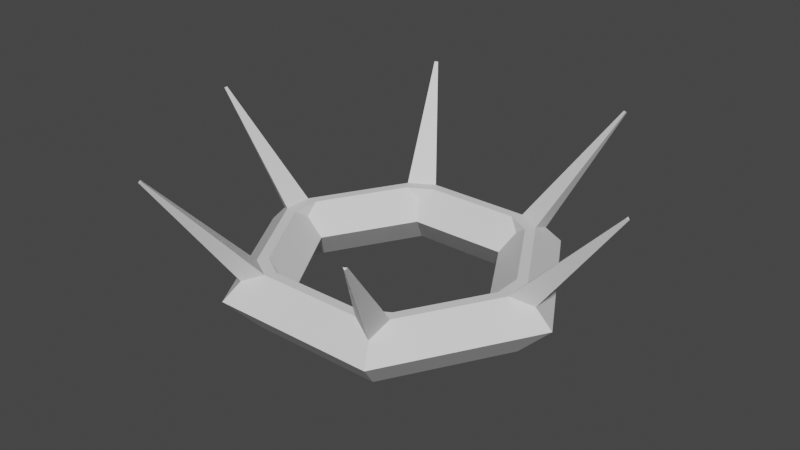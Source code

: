 # Source: ThornTrapModel.blend  (saved by Blender 2.82.7; exported with 4.5.12 LTS)
import bpy
from mathutils import Matrix  # noqa: F401  (used for matrix-valued properties, if any)

bpy.ops.wm.read_factory_settings(use_empty=True)
scene = bpy.context.scene
scene.name = 'Scene'

# ---- collections
col_collection = bpy.data.collections.new('Collection'); scene.collection.children.link(col_collection)

# ---- materials (node trees are filled in below, after node groups)
mat_base = bpy.data.materials.new('Base')
mat_base.use_transparent_shadow = False
mat_important = bpy.data.materials.new('Important')
mat_important.use_transparent_shadow = False

# ---- material node trees
mat_base.use_nodes = True; mat_base.node_tree.nodes.clear()
_N = mat_base.node_tree.nodes; _L = mat_base.node_tree.links
n0 = _N.new('ShaderNodeOutputMaterial'); n0.name = 'Material Output'; n0.location = (300, 300)
n1 = _N.new('ShaderNodeBsdfPrincipled'); n1.name = 'Principled BSDF'; n1.location = (10, 300)
n1.distribution = 'GGX'
n1.subsurface_method = 'BURLEY'
n1.inputs[3].default_value = 1.45
n1.inputs[27].default_value = (0.0, 0.0, 0.0, 1.0)
n1.inputs[28].default_value = 1.0
_L.new(n1.outputs[0], n0.inputs[0])
n0.is_active_output = True
mat_important.use_nodes = True; mat_important.node_tree.nodes.clear()
_N = mat_important.node_tree.nodes; _L = mat_important.node_tree.links
n0 = _N.new('ShaderNodeOutputMaterial'); n0.name = 'Material Output'; n0.location = (300, 300)
n1 = _N.new('ShaderNodeBsdfPrincipled'); n1.name = 'Principled BSDF'; n1.location = (10, 300)
n1.distribution = 'GGX'
n1.subsurface_method = 'BURLEY'
n1.inputs[3].default_value = 1.45
n1.inputs[27].default_value = (0.0, 0.0, 0.0, 1.0)
n1.inputs[28].default_value = 1.0
_L.new(n1.outputs[0], n0.inputs[0])
n0.is_active_output = True

# ---- world
world_world = bpy.data.worlds.new('World'); scene.world = world_world
world_world.use_nodes = True; world_world.node_tree.nodes.clear()
_N = world_world.node_tree.nodes; _L = world_world.node_tree.links
n0 = _N.new('ShaderNodeOutputWorld'); n0.name = 'World Output'; n0.location = (300, 300)
n1 = _N.new('ShaderNodeBackground'); n1.name = 'Background'; n1.location = (10, 300)
n1.inputs[0].default_value = (0.05088, 0.05088, 0.05088, 1.0)
_L.new(n1.outputs[0], n0.inputs[0])
n0.is_active_output = True
world_world.color = (0.05088, 0.05088, 0.05088)
world_world.use_sun_shadow = False
world_world.sun_shadow_jitter_overblur = 0.0

# ---- meshes
me_torus = bpy.data.meshes.new('Torus')
me_torus.from_pydata([(0.5596, 1.26e-08, 0.1194), (0.3358, 1.26e-08, 0.1194), (0.4477, 1.26e-08, 0.007479), (0.2798, 0.4847, 0.1194), (0.1679, 0.2908, 0.1194), (0.2239, 0.3877, 0.007479), (-0.2798, 0.4847, 0.1194), (-0.1679, 0.2908, 0.1194), (-0.2239, 0.3877, 0.007479), (-0.5596, 6.153e-08, 0.1194), (-0.3358, 4.196e-08, 0.1194), (-0.4477, 5.174e-08, 0.007479), (-0.2798, -0.4847, 0.1194), (-0.1679, -0.2908, 0.1194), (-0.2239, -0.3877, 0.007479), (0.2798, -0.4847, 0.1194), (0.1679, -0.2908, 0.1194), (0.2239, -0.3877, 0.007479), (0.4012, -0.04831, 0.2127), (0.4012, 0.04831, 0.2127), (0.395, 1.26e-08, 0.1786), (0.4384, 0.04831, 0.2127), (0.4384, -0.04831, 0.2127), (0.5005, 1.26e-08, 0.1786), (0.1774, 0.4038, 0.2127), (0.261, 0.3555, 0.2127), (0.2502, 0.4334, 0.1786), (0.2425, 0.3233, 0.2127), (0.1588, 0.3716, 0.2127), (0.1975, 0.342, 0.1786), (-0.261, 0.3555, 0.2127), (-0.1774, 0.4038, 0.2127), (-0.2502, 0.4334, 0.1786), (-0.1588, 0.3716, 0.2127), (-0.2425, 0.3233, 0.2127), (-0.1975, 0.342, 0.1786), (-0.4384, -0.04831, 0.2127), (-0.4384, 0.04831, 0.2127), (-0.5005, 5.635e-08, 0.1786), (-0.4012, 0.04831, 0.2127), (-0.4012, -0.04831, 0.2127), (-0.395, 4.713e-08, 0.1786), (-0.1774, -0.4038, 0.2127), (-0.261, -0.3555, 0.2127), (-0.2502, -0.4334, 0.1786), (-0.2425, -0.3233, 0.2127), (-0.1588, -0.3716, 0.2127), (-0.1975, -0.342, 0.1786), (0.261, -0.3555, 0.2127), (0.1774, -0.4038, 0.2127), (0.2502, -0.4334, 0.1786), (0.1588, -0.3716, 0.2127), (0.2425, -0.3233, 0.2127), (0.1975, -0.342, 0.1786), (0.7613, 9.675e-09, 0.5402), (0.7535, 0.006024, 0.5444), (0.7535, -0.006024, 0.5444), (0.3806, 0.6593, 0.5402), (0.3715, 0.6556, 0.5444), (0.382, 0.6496, 0.5444), (-0.3806, 0.6593, 0.5402), (-0.382, 0.6496, 0.5444), (-0.3715, 0.6556, 0.5444), (-0.7613, 6.035e-08, 0.5402), (-0.7535, -0.006024, 0.5444), (-0.7535, 0.006024, 0.5444), (-0.3806, -0.6593, 0.5402), (-0.3715, -0.6556, 0.5444), (-0.382, -0.6496, 0.5444), (0.3806, -0.6593, 0.5402), (0.382, -0.6496, 0.5444), (0.3715, -0.6556, 0.5444)], [], [(0, 3, 26, 25, 21, 23), (21, 25, 27, 19), (1, 4, 5, 2), (2, 5, 3, 0), (30, 37, 39, 34), (35, 34, 39, 41, 10, 7), (4, 7, 8, 5), (5, 8, 6, 3), (36, 43, 45, 40), (41, 40, 45, 47, 13, 10), (7, 10, 11, 8), (8, 11, 9, 6), (42, 49, 51, 46), (47, 46, 51, 53, 16, 13), (10, 13, 14, 11), (11, 14, 12, 9), (13, 16, 17, 14), (14, 17, 15, 12), (15, 0, 23, 22, 48, 50), (29, 28, 33, 35, 7, 4), (16, 1, 2, 17), (17, 2, 0, 15), (20, 19, 27, 29, 4, 1), (3, 6, 32, 31, 24, 26), (6, 9, 38, 37, 30, 32), (9, 12, 44, 43, 36, 38), (12, 15, 50, 49, 42, 44), (53, 52, 18, 20, 1, 16), (24, 31, 33, 28), (18, 19, 20), (24, 25, 59, 58), (31, 32, 60, 62), (27, 28, 29), (26, 24, 58, 57), (33, 34, 35), (30, 31, 62, 61), (39, 40, 41), (37, 38, 63, 65), (45, 46, 47), (22, 23, 54, 56), (51, 52, 53), (18, 22, 21, 19), (24, 28, 27, 25), (30, 34, 33, 31), (36, 40, 39, 37), (42, 46, 45, 43), (48, 52, 51, 49), (18, 52, 48, 22), (55, 56, 54), (58, 59, 57), (61, 62, 60), (64, 65, 63), (67, 68, 66), (70, 71, 69), (50, 48, 70, 69), (25, 26, 57, 59), (48, 49, 71, 70), (44, 42, 67, 66), (49, 50, 69, 71), (42, 43, 68, 67), (23, 21, 55, 54), (38, 36, 64, 63), (43, 44, 66, 68), (21, 22, 56, 55), (36, 37, 65, 64), (32, 30, 61, 60)])
me_torus.polygons.foreach_set('material_index', [0, 1, 0, 0, 1, 0, 0, 0, 1, 0, 0, 0, 1, 0, 0, 0, 0, 0, 0, 0, 0, 0, 0, 0, 0, 0, 0, 0, 1, 0, 1, 1, 0, 1, 0, 1, 0, 1, 0, 1, 0, 1, 1, 1, 1, 1, 1, 1, 1, 1, 1, 1, 1, 1, 1, 1, 1, 1, 1, 1, 1, 1, 1, 1, 1, 1])
_uv = me_torus.uv_layers.new(name='UVMap')
_uv.uv.foreach_set('vector', [0.5, 0.5, 0.6667, 0.5, 0.6667, 0.6322, 0.6467, 0.7085, 0.5199, 0.7085, 0.5, 0.6322, 0.5199, 0.7085, 0.6467, 0.7085, 0.645, 0.7915, 0.5217, 0.7915, 0.5, 0.0, 0.6667, 0.0, 0.6667, 0.25, 0.5, 0.25, 0.5, 0.25, 0.6667, 0.25, 0.6667, 0.5, 0.5, 0.5, 0.8533, 0.7085, 0.9801, 0.7085, 0.9783, 0.7915, 0.855, 0.7915, 0.8333, 0.8678, 0.855, 0.7915, 0.9783, 0.7915, 1.0, 0.8678, 1.0, 1.0, 0.8333, 1.0, 0.6667, 0.0, 0.8333, 0.0, 0.8333, 0.25, 0.6667, 0.25, 0.6667, 0.25, 0.8333, 0.25, 0.8333, 0.5, 0.6667, 0.5, 0.01994, 0.7085, 0.1467, 0.7085, 0.145, 0.7915, 0.02167, 0.7915, -1.11e-16, 0.8678, 0.02167, 0.7915, 0.145, 0.7915, 0.1667, 0.8678, 0.1667, 1.0, -1.11e-16, 1.0, 0.8333, 0.0, 1.0, 0.0, 1.0, 0.25, 0.8333, 0.25, 0.8333, 0.25, 1.0, 0.25, 1.0, 0.5, 0.8333, 0.5, 0.1866, 0.7085, 0.3134, 0.7085, 0.3117, 0.7915, 0.1883, 0.7915, 0.1667, 0.8678, 0.1883, 0.7915, 0.3117, 0.7915, 0.3333, 0.8678, 0.3333, 1.0, 0.1667, 1.0, -1.11e-16, 0.0, 0.1667, 0.0, 0.1667, 0.25, -1.11e-16, 0.25, -1.11e-16, 0.25, 0.1667, 0.25, 0.1667, 0.5, -1.11e-16, 0.5, 0.1667, 0.0, 0.3333, 0.0, 0.3333, 0.25, 0.1667, 0.25, 0.1667, 0.25, 0.3333, 0.25, 0.3333, 0.5, 0.1667, 0.5, 0.3333, 0.5, 0.5, 0.5, 0.5, 0.6322, 0.4801, 0.7085, 0.3533, 0.7085, 0.3333, 0.6322, 0.6667, 0.8678, 0.6883, 0.7915, 0.8117, 0.7915, 0.8333, 0.8678, 0.8333, 1.0, 0.6667, 1.0, 0.3333, 0.0, 0.5, 0.0, 0.5, 0.25, 0.3333, 0.25, 0.3333, 0.25, 0.5, 0.25, 0.5, 0.5, 0.3333, 0.5, 0.5, 0.8678, 0.5217, 0.7915, 0.645, 0.7915, 0.6667, 0.8678, 0.6667, 1.0, 0.5, 1.0, 0.6667, 0.5, 0.8333, 0.5, 0.8333, 0.6322, 0.8134, 0.7085, 0.6866, 0.7085, 0.6667, 0.6322, 0.8333, 0.5, 1.0, 0.5, 1.0, 0.6322, 0.9801, 0.7085, 0.8533, 0.7085, 0.8333, 0.6322, -1.11e-16, 0.5, 0.1667, 0.5, 0.1667, 0.6322, 0.1467, 0.7085, 0.01994, 0.7085, -1.11e-16, 0.6322, 0.1667, 0.5, 0.3333, 0.5, 0.3333, 0.6322, 0.3134, 0.7085, 0.1866, 0.7085, 0.1667, 0.6322, 0.3333, 0.8678, 0.355, 0.7915, 0.4783, 0.7915, 0.5, 0.8678, 0.5, 1.0, 0.3333, 1.0, 0.6866, 0.7085, 0.8134, 0.7085, 0.8117, 0.7915, 0.6883, 0.7915, 0.4783, 0.7915, 0.5175, 0.9161, 0.5, 0.8678, 0.6866, 0.7085, 0.6467, 0.7085, 0.6467, 0.7085, 0.6866, 0.7085, 0.8134, 0.7085, 0.8333, 0.6322, 0.8333, 0.6322, 0.8134, 0.7085, 0.645, 0.7915, 0.6841, 0.9161, 0.6667, 0.8678, 0.6667, 0.6322, 0.6866, 0.7085, 0.6866, 0.7085, 0.6667, 0.6322, 0.8117, 0.7915, 0.8508, 0.9161, 0.8333, 0.8678, 0.8533, 0.7085, 0.8134, 0.7085, 0.8134, 0.7085, 0.8533, 0.7085, 0.9783, 0.7915, 1.0, 0.8227, 1.0, 0.8678, 0.9801, 0.7085, 1.0, 0.6322, 1.0, 0.6322, 0.9801, 0.7085, 0.145, 0.7915, 0.1841, 0.9161, 0.1667, 0.8678, 0.4801, 0.7085, 0.5, 0.6322, 0.5, 0.6322, 0.4801, 0.7085, 0.3117, 0.7915, 0.3508, 0.9161, 0.3333, 0.8678, 0.4783, 0.7915, 0.4801, 0.7085, 0.5199, 0.7085, 0.5217, 0.7915, 0.6866, 0.7085, 0.6883, 0.7915, 0.645, 0.7915, 0.6467, 0.7085, 0.8533, 0.7085, 0.855, 0.7915, 0.8117, 0.7915, 0.8134, 0.7085, 0.01994, 0.7085, 0.02167, 0.7915, -1.11e-16, 0.7915, -1.11e-16, 0.7708, 0.1866, 0.7085, 0.1883, 0.7915, 0.145, 0.7915, 0.1467, 0.7085, 0.3533, 0.7085, 0.355, 0.7915, 0.3117, 0.7915, 0.3134, 0.7085, 0.4783, 0.7915, 0.355, 0.7915, 0.3533, 0.7085, 0.4801, 0.7085, 0.5199, 0.7085, 0.4805, 0.8331, 0.5, 0.6322, 0.6866, 0.7085, 0.6472, 0.8331, 0.6667, 0.6322, 0.8533, 0.7085, 0.8139, 0.8331, 0.8333, 0.6322, 0.01994, 0.7085, -1.11e-16, 0.7708, -1.11e-16, 0.7085, 0.1866, 0.7085, 0.1472, 0.8331, 0.1667, 0.6322, 0.3533, 0.7085, 0.3139, 0.8331, 0.3333, 0.6322, 0.3333, 0.6322, 0.3533, 0.7085, 0.3533, 0.7085, 0.3333, 0.6322, 0.6467, 0.7085, 0.6667, 0.6322, 0.6667, 0.6322, 0.6467, 0.7085, 0.3533, 0.7085, 0.3134, 0.7085, 0.3134, 0.7085, 0.3533, 0.7085, 0.1667, 0.6322, 0.1866, 0.7085, 0.1866, 0.7085, 0.1667, 0.6322, 0.3134, 0.7085, 0.3333, 0.6322, 0.3333, 0.6322, 0.3134, 0.7085, 0.1866, 0.7085, 0.1467, 0.7085, 0.1467, 0.7085, 0.1866, 0.7085, 0.5, 0.6322, 0.5199, 0.7085, 0.5199, 0.7085, 0.5, 0.6322, -1.11e-16, 0.6322, 0.01994, 0.7085, 0.01994, 0.7085, -1.11e-16, 0.6322, 0.1467, 0.7085, 0.1667, 0.6322, 0.1667, 0.6322, 0.1467, 0.7085, 0.5199, 0.7085, 0.4801, 0.7085, 0.4801, 0.7085, 0.5199, 0.7085, 0.01994, 0.7085, -1.11e-16, 0.7708, -1.11e-16, 0.7708, 0.01994, 0.7085, 0.8333, 0.6322, 0.8533, 0.7085, 0.8533, 0.7085, 0.8333, 0.6322])
me_torus.materials.append(mat_base)
me_torus.materials.append(mat_important)
me_torus.use_remesh_fix_poles = True
me_torus.use_remesh_preserve_attributes = False
me_torus.use_mirror_vertex_groups = False
me_torus.update()

# ---- objects
ob_torus = bpy.data.objects.new('Torus', me_torus)

# ---- transforms, parenting, visibility, modifiers, constraints
ob_torus.location = (0.0, 0.0, 0.0)
ob_torus.lineart.crease_threshold = 0.0

# ---- collection membership
col_collection.objects.link(ob_torus)

# ---- scene / render settings (as saved in the file)
scene.frame_start = 1; scene.frame_end = 250; scene.frame_set(0)
scene.render.engine = 'BLENDER_EEVEE_NEXT'
scene.cycles.use_denoising = False
scene.cycles.samples = 128
scene.cycles.sampling_pattern = 'TABULATED_SOBOL'
scene.cycles.use_adaptive_sampling = False
scene.cycles.use_light_tree = False
scene.view_settings.view_transform = 'Filmic'
bpy.context.view_layer.update()

# ---- added for rendering (the .blend has no active camera and no usable light): camera, sun
cam_auto = bpy.data.cameras.new('AutoCamera')
cam_auto.lens = 50.0
cam_auto.sensor_width = 36.0
cam_auto.clip_end = 1000.0
ob_auto_camera = bpy.data.objects.new('AutoCamera', cam_auto)
scene.collection.objects.link(ob_auto_camera)
ob_auto_camera.location = (1.92861, -2.31433, 1.81885)
ob_auto_camera.rotation_euler = (1.09748, -7.21219e-08, 0.694738)
scene.camera = ob_auto_camera
light_auto_sun = bpy.data.lights.new('AutoSun', 'SUN')
light_auto_sun.energy = 3.0
light_auto_sun.angle = 0.0523599
ob_auto_sun = bpy.data.objects.new('AutoSun', light_auto_sun)
scene.collection.objects.link(ob_auto_sun)
ob_auto_sun.rotation_euler = (0.872665, 0.174533, 0.523599)
bpy.context.view_layer.update()
